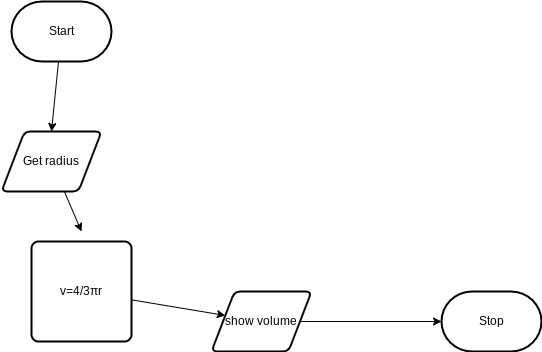

The diagram above was exported from draw.io. Its source (the exported page's mxGraphModel, read from the mxfile embedded in the PNG):
<mxGraphModel dx="846" dy="512" grid="1" gridSize="10" guides="1" tooltips="1" connect="1" arrows="1" fold="1" page="1" pageScale="1" pageWidth="850" pageHeight="1100" math="0" shadow="0">
  <root>
    <mxCell id="0" />
    <mxCell id="1" parent="0" />
    <mxCell id="5" style="edgeStyle=none;html=1;entryX=0.5;entryY=0;entryDx=0;entryDy=0;" edge="1" parent="1" source="2" target="4">
      <mxGeometry relative="1" as="geometry" />
    </mxCell>
    <mxCell id="2" value="Start" style="strokeWidth=2;html=1;shape=mxgraph.flowchart.terminator;whiteSpace=wrap;" parent="1" vertex="1">
      <mxGeometry x="160" y="50" width="100" height="60" as="geometry" />
    </mxCell>
    <mxCell id="3" value="Stop" style="strokeWidth=2;html=1;shape=mxgraph.flowchart.terminator;whiteSpace=wrap;" parent="1" vertex="1">
      <mxGeometry x="590" y="340" width="100" height="60" as="geometry" />
    </mxCell>
    <mxCell id="7" style="edgeStyle=none;html=1;" edge="1" parent="1" source="4">
      <mxGeometry relative="1" as="geometry">
        <mxPoint x="230" y="280" as="targetPoint" />
      </mxGeometry>
    </mxCell>
    <mxCell id="4" value="Get radius" style="shape=parallelogram;html=1;strokeWidth=2;perimeter=parallelogramPerimeter;whiteSpace=wrap;rounded=1;arcSize=12;size=0.23;" vertex="1" parent="1">
      <mxGeometry x="150" y="180" width="100" height="60" as="geometry" />
    </mxCell>
    <mxCell id="9" style="edgeStyle=none;html=1;" edge="1" parent="1" source="6" target="8">
      <mxGeometry relative="1" as="geometry" />
    </mxCell>
    <mxCell id="6" value="v=4/3πr" style="rounded=1;whiteSpace=wrap;html=1;absoluteArcSize=1;arcSize=14;strokeWidth=2;" vertex="1" parent="1">
      <mxGeometry x="180" y="290" width="100" height="100" as="geometry" />
    </mxCell>
    <mxCell id="10" style="edgeStyle=none;html=1;entryX=0;entryY=0.5;entryDx=0;entryDy=0;entryPerimeter=0;" edge="1" parent="1" source="8" target="3">
      <mxGeometry relative="1" as="geometry" />
    </mxCell>
    <mxCell id="8" value="show volume" style="shape=parallelogram;html=1;strokeWidth=2;perimeter=parallelogramPerimeter;whiteSpace=wrap;rounded=1;arcSize=12;size=0.23;" vertex="1" parent="1">
      <mxGeometry x="360" y="340" width="100" height="60" as="geometry" />
    </mxCell>
  </root>
</mxGraphModel>